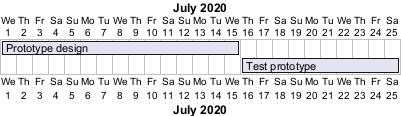

The diagram above was rendered by PlantUML. Its source (embedded in the PNG):
@startgantt
Project starts 2020-07-01
[Prototype design] starts 2020-07-01 and ends 2020-07-15
[Test prototype] starts 2020-07-16 and requires 10 days
@endgantt